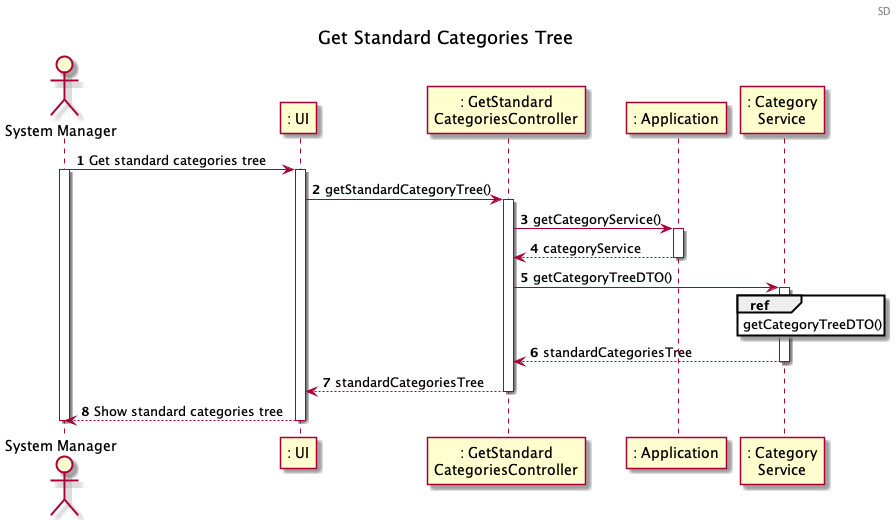

The diagram above was rendered by PlantUML. Its source (embedded in the PNG):
@startuml
autonumber
header SD
title Get Standard Categories Tree
actor "System Manager" as SM
participant ": UI" as UI
participant ": GetStandard\nCategoriesController" as SCC
participant ": Application" as App
participant ": Category\nService" as CS


SM -> UI : Get standard categories tree
activate SM
activate UI

UI -> SCC : getStandardCategoryTree()
activate SCC

SCC -> App : getCategoryService()
activate App
return categoryService
deactivate App

SCC -> CS : getCategoryTreeDTO()
activate CS

ref over CS
getCategoryTreeDTO()
end ref

CS --> SCC  : standardCategoriesTree
deactivate CS

SCC --> UI : standardCategoriesTree
deactivate SCC

UI --> SM : Show standard categories tree
deactivate UI

deactivate SM
@enduml